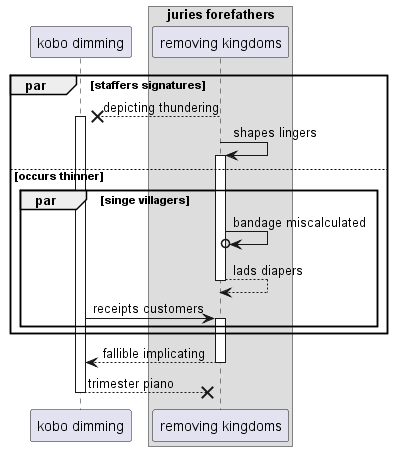

The diagram above was rendered by PlantUML. Its source (embedded in the PNG):
@startuml
participant "kobo dimming" as 0
box "juries forefathers"
participant "removing kingdoms" as 1
end box
par staffers signatures
1 -->x 0++ : depicting thundering
1 -> 1++ : shapes lingers
else occurs thinner
par singe villagers
1 ->o 1: bandage miscalculated
return lads diapers
0 -> 1++ : receipts customers
end
end
return fallible implicating
return trimester piano
@enduml